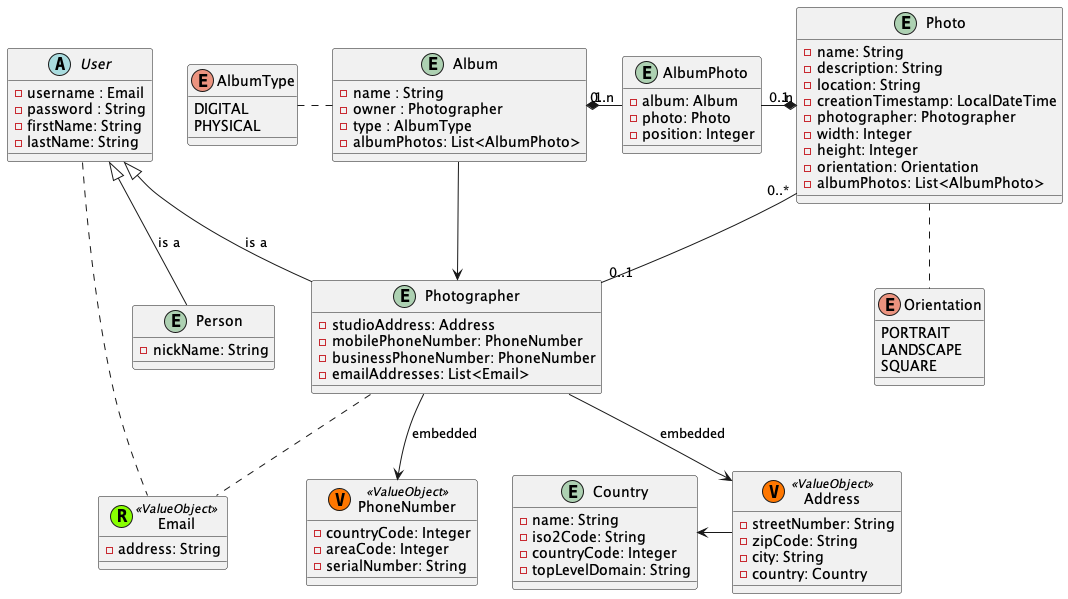

The diagram above was rendered by PlantUML. Its source (embedded in the PNG):
@startuml
'https://plantuml.com/class-diagram

entity Photo {
  - name: String
  - description: String
  - location: String
  - creationTimestamp: LocalDateTime
  - photographer: Photographer
  - width: Integer
  - height: Integer
  - orientation: Orientation
  - albumPhotos: List<AlbumPhoto>
}

entity Album {
    - name : String
    - owner : Photographer
    - type : AlbumType
    - albumPhotos: List<AlbumPhoto>
}

entity AlbumPhoto {
    - album: Album
    - photo: Photo
    - position: Integer
}

enum AlbumType {
    DIGITAL
    PHYSICAL
}

enum Orientation {
    PORTRAIT
    LANDSCAPE
    SQUARE
}

abstract class User {
    - username : Email
    - password : String
    - firstName: String
    - lastName: String
}

class Email << (R,#88FF00) ValueObject >>  {
    - address: String
}

entity Photographer {
    - studioAddress: Address
    - mobilePhoneNumber: PhoneNumber
    - businessPhoneNumber: PhoneNumber
    - emailAddresses: List<Email>
}

class Address << (V,#FF7700) ValueObject >> {
    - streetNumber: String
    - zipCode: String
    - city: String
    - country: Country
}

entity Country {
    - name: String
    - iso2Code: String
    - countryCode: Integer
    - topLevelDomain: String
}

class PhoneNumber << (V,#FF7700) ValueObject >> {
    - countryCode: Integer
    - areaCode: Integer
    - serialNumber: String
}

entity Person {
    - nickName: String
}

' Associations / Relations
' o-- Aggregation
' *-- Composition

User <|-- Photographer : "is a"
User <|-- Person : "is a"

Photo "0..*" -- "0..1" Photographer
Album "1" *-right- "0..n" AlbumPhoto
Photo "1" *-left- "0..n" AlbumPhoto
Photo .down. Orientation
Album .left. AlbumType
Photographer --> Address : "embedded"
Photographer --> PhoneNumber : "embedded"
Address -left-> Country
User .. Email
Photographer .. Email
Album --> Photographer

@enduml